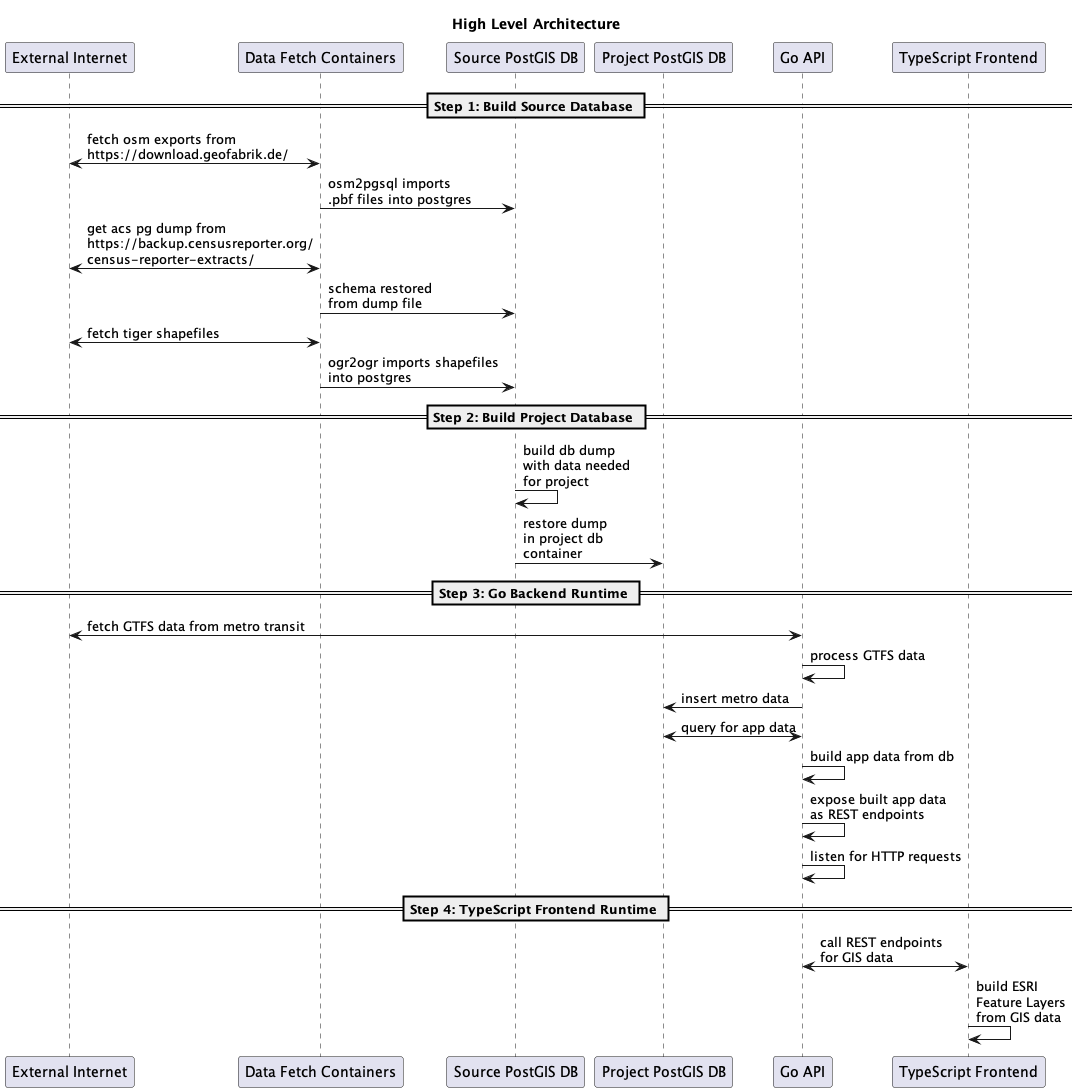

The diagram above was rendered by PlantUML. Its source (embedded in the PNG):
@startuml arch
title High Level Architecture

<style>
    diagram {
        Margin 3
        Padding 12
    }
</style>

participant "External Internet" as ext
participant "Data Fetch Containers" as fetch
participant "Source PostGIS DB" as bdb
participant "Project PostGIS DB" as pdb
participant "Go API" as go
participant "TypeScript Frontend" as ts

== Step 1: Build Source Database ==
fetch <-> ext : fetch osm exports from\nhttps://download.geofabrik.de/
fetch -> bdb : osm2pgsql imports\n.pbf files into postgres
fetch <-> ext : get acs pg dump from\nhttps://backup.censusreporter.org/\ncensus-reporter-extracts/
fetch -> bdb : schema restored\nfrom dump file
fetch <-> ext : fetch tiger shapefiles
fetch -> bdb : ogr2ogr imports shapefiles\ninto postgres
== Step 2: Build Project Database ==
bdb -> bdb : build db dump\nwith data needed\nfor project
bdb -> pdb : restore dump\nin project db\ncontainer
== Step 3: Go Backend Runtime ==
go <-> ext : fetch GTFS data from metro transit
go -> go : process GTFS data
go -> pdb : insert metro data
go <-> pdb : query for app data
go -> go : build app data from db
go -> go : expose built app data\nas REST endpoints
go -> go : listen for HTTP requests
== Step 4: TypeScript Frontend Runtime ==
ts <-> go : call REST endpoints\nfor GIS data
ts -> ts : build ESRI\nFeature Layers\nfrom GIS data
@enduml